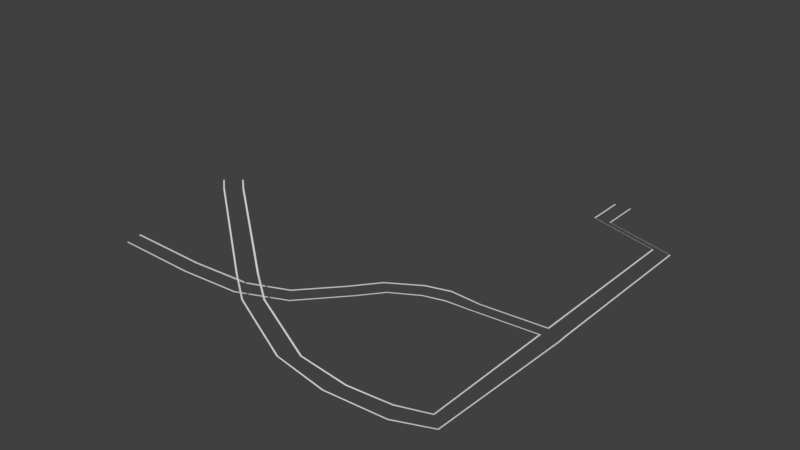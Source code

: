 # Source: Plat07off.blend  (saved by Blender 2.78.0; exported with 4.5.12 LTS)
import bpy
from mathutils import Matrix  # noqa: F401  (used for matrix-valued properties, if any)

bpy.ops.wm.read_factory_settings(use_empty=True)
scene = bpy.context.scene
scene.name = 'Scene'

# ---- collections
col_collection_1 = bpy.data.collections.new('Collection 1'); scene.collection.children.link(col_collection_1)

# ---- world
world_world = bpy.data.worlds.new('World'); scene.world = world_world
world_world.color = (0.05088, 0.05088, 0.05088)
world_world.use_sun_shadow = False
world_world.sun_shadow_jitter_overblur = 0.0
world_world.cycles.sampling_method = 'MANUAL'

# ---- meshes
me_plane_001 = bpy.data.meshes.new('Plane.001')
me_plane_001.from_pydata([(3.593, 1.034, 2.626), (3.593, 2.581, 2.626), (3.593, 2.782, 2.626), (3.593, 0.8729, 2.626), (-0.05624, 0.8186, 2.626), (-0.7451, 2.791, 2.626), (-0.8347, 3.047, 2.626), (0.01557, 0.613, 2.626), (-2.136, -0.9606, 3.38), (-3.23, 0.8189, 3.38), (-3.372, 1.05, 3.38), (-2.022, -1.146, 3.38), (-5.505, -3.55, 3.719), (-7.115, -2.218, 3.719), (-7.324, -2.045, 3.719), (-5.338, -3.689, 3.719), (-7.376, -7.128, 4.183), (-9.186, -6.085, 4.183), (-9.421, -5.949, 4.183), (-7.187, -7.237, 4.183), (-12.22, -12.93, 4.345), (-13.61, -11.37, 4.345), (-13.79, -11.17, 4.345), (-12.07, -13.09, 4.345), (13.2, 0.8729, 3.183), (13.2, 2.782, 3.183), (13.2, 2.581, 3.183), (13.2, 1.034, 3.183), (-18.93, -15.28, 4.052), (-19.32, -13.23, 4.052), (-19.38, -12.96, 4.052), (-18.89, -15.5, 4.052), (-28.33, -14.88, 3.258), (-28.72, -12.83, 3.258), (-28.77, -12.56, 3.258), (-28.29, -15.1, 3.258), (-41.18, -13.69, 2.444), (-41.57, -11.64, 2.444), (-41.62, -11.37, 2.444), (-41.14, -13.9, 2.444), (15.36, 2.68, 3.183), (13.48, -18.6, 3.585), (15.56, 2.682, 3.183), (15.6, 0.9764, 3.183), (15.41, 0.9746, 3.183), (15.28, -20.19, 3.585), (15.13, -20.07, 3.585), (12.98, 1.034, 3.183), (13.31, -18.46, 3.585), (13.2, 26.9, 3.183), (15.36, 27.0, 3.183), (15.56, 27.0, 3.183), (12.98, 2.581, 3.183), (12.98, 26.9, 3.183), (0.1533, 34.95, 0.382), (2.314, 35.05, 0.382), (2.51, 35.05, 0.382), (-0.07045, 34.95, 0.382), (0.1533, 40.6, 0.382), (2.314, 40.7, 0.382), (2.51, 40.7, 0.382), (-0.07045, 40.6, 0.382), (10.02, -20.83, 4.376), (11.15, -22.95, 4.376), (11.05, -22.78, 4.376), (9.918, -20.64, 4.376), (5.422, -22.79, 5.786), (4.222, -24.87, 5.786), (4.314, -24.7, 5.786), (5.527, -22.6, 5.786), (-0.5459, -23.03, 6.849), (-2.371, -24.59, 6.849), (-2.226, -24.46, 6.849), (-0.3835, -22.88, 6.849), (-10.28, -18.73, 7.826), (-12.1, -20.29, 7.826), (-11.96, -20.15, 7.826), (-10.11, -18.58, 7.826), (-14.64, -15.48, 8.021), (-16.46, -17.04, 8.021), (-16.32, -16.9, 8.021), (-14.47, -15.33, 8.021), (-28.12, -4.908, 10.84), (-29.95, -6.47, 10.84), (-29.8, -6.337, 10.84), (-27.96, -4.762, 10.84), (-30.13, -3.114, 10.84), (-31.96, -4.675, 10.84), (-31.81, -4.543, 10.84), (-29.97, -2.968, 10.84)], [], [(3, 0, 4, 7), (1, 2, 6, 5), (7, 4, 8, 11), (5, 6, 10, 9), (11, 8, 12, 15), (9, 10, 14, 13), (15, 12, 16, 19), (13, 14, 18, 17), (19, 16, 20, 23), (17, 18, 22, 21), (2, 1, 26, 25), (0, 3, 24, 27), (23, 20, 28, 31), (21, 22, 30, 29), (31, 28, 32, 35), (29, 30, 34, 33), (35, 32, 36, 39), (33, 34, 38, 37), (44, 43, 42, 40), (43, 44, 46, 45), (41, 27, 47, 48), (40, 42, 51, 50), (26, 49, 53, 52), (53, 49, 54, 57), (50, 51, 56, 55), (57, 54, 58, 61), (55, 56, 60, 59), (41, 48, 65, 62), (45, 46, 64, 63), (62, 65, 69, 66), (63, 64, 68, 67), (66, 69, 73, 70), (67, 68, 72, 71), (70, 73, 77, 74), (71, 72, 76, 75), (74, 77, 81, 78), (75, 76, 80, 79), (78, 81, 85, 82), (79, 80, 84, 83), (82, 85, 89, 86), (83, 84, 88, 87)])
_uv = me_plane_001.uv_layers.new(name='UVMap')
_uv.uv.foreach_set('vector', [0.6652, 0.2253, 0.665, 0.2267, 0.665, 0.2267, 0.6652, 0.2253, 0.6653, 0.2153, 0.665, 0.217, 0.665, 0.217, 0.6653, 0.2153, 0.6652, 0.2253, 0.665, 0.2267, 0.665, 0.2267, 0.6652, 0.2253, 0.6653, 0.2153, 0.665, 0.217, 0.665, 0.217, 0.6653, 0.2153, 0.6652, 0.2253, 0.665, 0.2267, 0.665, 0.2267, 0.6652, 0.2253, 0.6653, 0.2153, 0.665, 0.217, 0.665, 0.217, 0.6653, 0.2153, 0.6652, 0.2253, 0.665, 0.2267, 0.665, 0.2267, 0.6652, 0.2253, 0.6653, 0.2153, 0.665, 0.217, 0.665, 0.217, 0.6653, 0.2153, 0.6652, 0.2253, 0.665, 0.2267, 0.665, 0.2267, 0.6652, 0.2253, 0.6653, 0.2153, 0.665, 0.217, 0.665, 0.217, 0.6653, 0.2153, 0.665, 0.217, 0.6653, 0.2153, 0.6653, 0.2153, 0.665, 0.217, 0.665, 0.2267, 0.6652, 0.2253, 0.6652, 0.2253, 0.665, 0.2267, 0.6652, 0.2253, 0.665, 0.2267, 0.665, 0.2267, 0.6652, 0.2253, 0.6653, 0.2153, 0.665, 0.217, 0.665, 0.217, 0.6653, 0.2153, 0.6652, 0.2253, 0.665, 0.2267, 0.665, 0.2267, 0.6652, 0.2253, 0.6653, 0.2153, 0.665, 0.217, 0.665, 0.217, 0.6653, 0.2153, 0.6652, 0.2253, 0.665, 0.2267, 0.665, 0.2267, 0.6652, 0.2253, 0.6653, 0.2153, 0.665, 0.217, 0.665, 0.217, 0.6653, 0.2153, 0.665, 0.2267, 0.6652, 0.2253, 0.6652, 0.2253, 0.665, 0.2267, 0.6652, 0.2253, 0.665, 0.2267, 0.665, 0.2267, 0.6652, 0.2253, 0.6716, 0.1533, 0.6716, 0.1533, 0.6716, 0.1533, 0.6716, 0.1533, 0.665, 0.2267, 0.6652, 0.2253, 0.6652, 0.2253, 0.665, 0.2267, 0.6716, 0.1533, 0.6716, 0.1533, 0.6716, 0.1533, 0.6716, 0.1533, 0.6716, 0.1533, 0.6716, 0.1533, 0.6716, 0.1533, 0.6716, 0.1533, 0.665, 0.2267, 0.6652, 0.2253, 0.6652, 0.2253, 0.665, 0.2267, 0.6716, 0.1533, 0.6716, 0.1533, 0.6716, 0.1533, 0.6716, 0.1533, 0.665, 0.2267, 0.6652, 0.2253, 0.6652, 0.2253, 0.665, 0.2267, 0.6716, 0.1533, 0.6716, 0.1533, 0.6716, 0.1533, 0.6716, 0.1533, 0.6652, 0.2253, 0.665, 0.2267, 0.665, 0.2267, 0.6652, 0.2253, 0.6716, 0.1533, 0.6716, 0.1533, 0.6716, 0.1533, 0.6716, 0.1533, 0.6652, 0.2253, 0.665, 0.2267, 0.665, 0.2267, 0.6652, 0.2253, 0.6716, 0.1533, 0.6716, 0.1533, 0.6716, 0.1533, 0.6716, 0.1533, 0.6652, 0.2253, 0.665, 0.2267, 0.665, 0.2267, 0.6652, 0.2253, 0.6716, 0.1533, 0.6716, 0.1533, 0.6716, 0.1533, 0.6716, 0.1533, 0.6652, 0.2253, 0.665, 0.2267, 0.665, 0.2267, 0.6652, 0.2253, 0.6716, 0.1533, 0.6716, 0.1533, 0.6716, 0.1533, 0.6716, 0.1533, 0.6652, 0.2253, 0.665, 0.2267, 0.665, 0.2267, 0.6652, 0.2253, 0.6716, 0.1533, 0.6716, 0.1533, 0.6716, 0.1533, 0.6716, 0.1533, 0.6652, 0.2253, 0.665, 0.2267, 0.665, 0.2267, 0.6652, 0.2253, 0.6716, 0.1533, 0.6716, 0.1533, 0.6716, 0.1533, 0.6716, 0.1533, 0.6652, 0.2253, 0.665, 0.2267, 0.665, 0.2267, 0.6652, 0.2253])
me_plane_001.use_remesh_preserve_volume = False
me_plane_001.use_remesh_preserve_attributes = False
me_plane_001.use_mirror_vertex_groups = False
me_plane_001.update()

# ---- objects
ob_plane_001 = bpy.data.objects.new('Plane.001', me_plane_001)

# ---- transforms, parenting, visibility, modifiers, constraints
ob_plane_001.location = (-0.4352, -0.05565, -0.05472)
ob_plane_001.lineart.crease_threshold = 0.0

# ---- collection membership
col_collection_1.objects.link(ob_plane_001)

# ---- scene / render settings (as saved in the file)
scene.frame_start = 1; scene.frame_end = 250; scene.frame_set(0)
scene.render.engine = 'BLENDER_EEVEE_NEXT'
scene.render.resolution_percentage = 50
scene.render.dither_intensity = 0.0
scene.cycles.use_denoising = False
scene.cycles.samples = 128
scene.cycles.sampling_pattern = 'TABULATED_SOBOL'
scene.cycles.light_sampling_threshold = 0.0
scene.cycles.use_adaptive_sampling = False
scene.cycles.use_light_tree = False
scene.cycles.blur_glossy = 0.0
scene.cycles.sample_clamp_indirect = 0.0
scene.view_settings.view_transform = 'Standard'
bpy.context.view_layer.update()

# ---- added for rendering (the .blend has no active camera and no usable light): camera, sun
cam_auto = bpy.data.cameras.new('AutoCamera')
cam_auto.lens = 50.0
cam_auto.sensor_width = 36.0
cam_auto.clip_end = 1423.28
ob_auto_camera = bpy.data.objects.new('AutoCamera', cam_auto)
scene.collection.objects.link(ob_auto_camera)
ob_auto_camera.location = (67.6552, -89.4596, 70.437)
ob_auto_camera.rotation_euler = (1.09748, -7.21219e-08, 0.694738)
scene.camera = ob_auto_camera
light_auto_sun = bpy.data.lights.new('AutoSun', 'SUN')
light_auto_sun.energy = 3.0
light_auto_sun.angle = 0.0523599
ob_auto_sun = bpy.data.objects.new('AutoSun', light_auto_sun)
scene.collection.objects.link(ob_auto_sun)
ob_auto_sun.rotation_euler = (0.872665, 0.174533, 0.523599)
bpy.context.view_layer.update()
